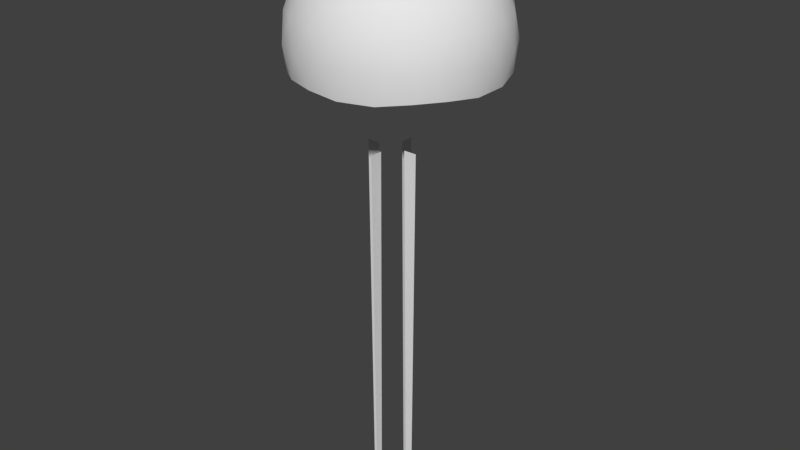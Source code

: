 # Source: kwal_02.blend  (saved by Blender 2.78.0; exported with 4.5.12 LTS)
import bpy
from mathutils import Matrix  # noqa: F401  (used for matrix-valued properties, if any)

bpy.ops.wm.read_factory_settings(use_empty=True)
scene = bpy.context.scene
scene.name = 'Scene'

# ---- collections
col_collection_1 = bpy.data.collections.new('Collection 1'); scene.collection.children.link(col_collection_1)

# ---- world
world_world = bpy.data.worlds.new('World'); scene.world = world_world
world_world.color = (0.05088, 0.05088, 0.05088)
world_world.use_sun_shadow = False
world_world.sun_shadow_jitter_overblur = 0.0
world_world.cycles.sampling_method = 'MANUAL'

# ---- meshes
me_plane_011 = bpy.data.meshes.new('Plane.011')
me_plane_011.from_pydata([(-0.5492, -27.6, -2.008e-06), (0.5492, -27.6, -2.008e-06), (-1.0, 27.6, 2.008e-06), (1.0, 27.6, 2.008e-06), (-0.9499, 21.47, 1.562e-06), (-0.8998, 15.33, 1.116e-06), (-0.8497, 9.2, 6.694e-07), (-0.7997, 3.067, 2.231e-07), (-0.7496, -3.067, -2.231e-07), (-0.6995, -9.2, -6.694e-07), (-0.6494, -15.33, -1.116e-06), (-0.5993, -21.47, -1.562e-06), (0.5993, -21.47, -1.562e-06), (0.6494, -15.33, -1.116e-06), (0.6995, -9.2, -6.694e-07), (0.7496, -3.067, -2.231e-07), (0.7997, 3.067, 2.231e-07), (0.8497, 9.2, 6.694e-07), (0.8998, 15.33, 1.116e-06), (0.9499, 21.47, 1.562e-06), (5.909, -27.6, -2.046e-06), (7.008, -27.6, -2.047e-06), (5.459, 27.6, 2.048e-06), (7.459, 27.6, 2.045e-06), (5.509, 21.47, 1.593e-06), (5.559, 15.33, 1.138e-06), (5.609, 9.2, 6.833e-07), (5.659, 3.067, 2.285e-07), (5.709, -3.067, -2.263e-07), (5.759, -9.2, -6.812e-07), (5.809, -15.33, -1.136e-06), (5.859, -21.47, -1.591e-06), (7.058, -21.47, -1.592e-06), (7.108, -15.33, -1.138e-06), (7.158, -9.2, -6.831e-07), (7.208, -3.067, -2.284e-07), (7.258, 3.067, 2.263e-07), (7.308, 9.2, 6.81e-07), (7.359, 15.33, 1.136e-06), (7.409, 21.47, 1.59e-06), (3.229, -27.6, 2.68), (3.229, -27.6, 3.779), (3.229, 27.6, 2.229), (3.229, 27.6, 4.229), (3.229, 21.47, 2.279), (3.229, 15.33, 2.33), (3.229, 9.2, 2.38), (3.229, 3.067, 2.43), (3.229, -3.067, 2.48), (3.229, -9.2, 2.53), (3.229, -15.33, 2.58), (3.229, -21.47, 2.63), (3.229, -21.47, 3.829), (3.229, -15.33, 3.879), (3.229, -9.2, 3.929), (3.229, -3.067, 3.979), (3.229, 3.067, 4.029), (3.229, 9.2, 4.079), (3.229, 15.33, 4.129), (3.229, 21.47, 4.179), (3.229, -27.6, -3.779), (3.229, -27.6, -2.68), (3.229, 27.6, -4.229), (3.229, 27.6, -2.229), (3.229, 21.47, -4.179), (3.229, 15.33, -4.129), (3.229, 9.2, -4.079), (3.229, 3.067, -4.029), (3.229, -3.067, -3.979), (3.229, -9.2, -3.929), (3.229, -15.33, -3.879), (3.229, -21.47, -3.829), (3.229, -21.47, -2.63), (3.229, -15.33, -2.58), (3.229, -9.2, -2.53), (3.229, -3.067, -2.48), (3.229, 3.067, -2.43), (3.229, 9.2, -2.38), (3.229, 15.33, -2.33), (3.229, 21.47, -2.279), (-9.29, 50.18, 5.208), (-4.252, 50.18, -10.3), (12.05, 50.18, -10.3), (17.09, 50.18, 5.208), (3.9, 50.18, 14.79), (3.9, 58.76, 0.9226), (1.611, 47.14, 15.76), (-0.8917, 43.25, 15.67), (-2.967, 39.36, 14.27), (10.77, 39.36, 14.27), (8.691, 43.25, 15.67), (6.189, 47.14, 15.76), (-10.91, 47.14, 3.329), (-11.61, 43.25, 0.9226), (-10.91, 39.36, -1.484), (-6.671, 39.36, 11.58), (-8.644, 43.25, 10.04), (-9.5, 47.14, 7.683), (-2.967, 47.14, -12.42), (-0.8917, 43.25, -13.82), (1.611, 39.36, -13.91), (-9.5, 39.36, -5.838), (-8.645, 43.25, -8.191), (-6.671, 47.14, -9.732), (14.47, 47.14, -9.732), (16.44, 43.25, -8.191), (17.3, 39.36, -5.838), (6.189, 39.36, -13.91), (8.691, 43.25, -13.82), (10.77, 47.14, -12.42), (17.3, 47.14, 7.683), (16.44, 43.25, 10.04), (14.47, 39.36, 11.58), (18.71, 39.36, -1.484), (19.41, 43.25, 0.9226), (18.71, 47.14, 3.329), (0.1962, 51.04, 13.81), (-3.853, 51.4, 11.59), (-7.211, 51.04, 8.427), (-9.5, 51.04, 1.382), (-8.644, 51.4, -3.153), (-6.671, 51.04, -7.325), (-0.6781, 51.04, -11.68), (3.9, 51.4, -12.27), (8.478, 51.04, -11.68), (14.47, 51.04, -7.325), (16.44, 51.4, -3.153), (17.3, 51.04, 1.382), (15.01, 51.04, 8.427), (11.65, 51.4, 11.59), (7.603, 51.04, 13.81), (0.1962, 58.26, 2.126), (-3.853, 56.44, 3.442), (-7.211, 53.44, 4.533), (3.9, 53.44, 12.61), (3.9, 56.44, 9.074), (3.9, 58.26, 4.817), (1.611, 58.26, -2.228), (-0.8916, 56.44, -5.672), (-2.967, 53.44, -8.529), (6.189, 58.26, -2.228), (8.691, 56.44, -5.672), (10.77, 53.44, -8.529), (7.603, 58.26, 2.126), (11.65, 56.44, 3.442), (15.01, 53.44, 4.533), (7.976, 57.12, 6.533), (7.976, 54.47, 10.82), (12.05, 54.47, 7.857), (10.49, 57.12, -1.22), (14.57, 54.47, 0.1041), (13.01, 54.47, -4.687), (3.9, 57.12, -6.012), (6.419, 54.47, -9.479), (1.381, 54.47, -9.479), (-2.695, 57.12, -1.22), (-5.214, 54.47, -4.687), (-6.771, 54.47, 0.1041), (-0.1761, 57.12, 6.533), (-4.252, 54.47, 7.857), (-0.1761, 54.47, 10.82), (10.49, 47.54, 14.29), (13.01, 43.25, 13.47), (14.57, 47.54, 11.32), (18.65, 47.54, -1.22), (18.65, 43.25, -3.869), (17.09, 47.54, -6.012), (6.419, 47.54, -13.76), (3.9, 43.25, -14.58), (1.381, 47.54, -13.76), (-9.29, 47.54, -6.012), (-10.85, 43.25, -3.869), (-10.85, 47.54, -1.22), (-6.771, 47.54, 11.32), (-5.214, 43.25, 13.47), (-2.695, 47.54, 14.29), (18.65, 43.25, 5.714), (17.09, 38.96, 7.857), (18.65, 38.96, 3.065), (13.01, 43.25, -11.62), (14.57, 38.96, -9.479), (10.49, 38.96, -12.44), (-5.214, 43.25, -11.62), (-2.695, 38.96, -12.44), (-6.771, 38.96, -9.479), (-10.85, 43.25, 5.714), (-10.85, 38.96, 3.065), (-9.29, 38.96, 7.857), (3.9, 43.25, 16.43), (1.381, 38.96, 15.61), (6.419, 38.96, 15.61)], [], [(19, 2, 4), (1, 11, 0), (12, 10, 11), (13, 9, 10), (14, 8, 9), (15, 7, 8), (16, 6, 7), (17, 5, 6), (18, 4, 5), (19, 3, 2), (1, 12, 11), (12, 13, 10), (13, 14, 9), (14, 15, 8), (15, 16, 7), (16, 17, 6), (17, 18, 5), (18, 19, 4), (39, 22, 24), (21, 31, 20), (32, 30, 31), (33, 29, 30), (34, 28, 29), (35, 27, 28), (36, 26, 27), (37, 25, 26), (38, 24, 25), (39, 23, 22), (21, 32, 31), (32, 33, 30), (33, 34, 29), (34, 35, 28), (35, 36, 27), (36, 37, 26), (37, 38, 25), (38, 39, 24), (59, 42, 44), (41, 51, 40), (52, 50, 51), (53, 49, 50), (54, 48, 49), (55, 47, 48), (56, 46, 47), (57, 45, 46), (58, 44, 45), (59, 43, 42), (41, 52, 51), (52, 53, 50), (53, 54, 49), (54, 55, 48), (55, 56, 47), (56, 57, 46), (57, 58, 45), (58, 59, 44), (79, 62, 64), (61, 71, 60), (72, 70, 71), (73, 69, 70), (74, 68, 69), (75, 67, 68), (76, 66, 67), (77, 65, 66), (78, 64, 65), (79, 63, 62), (61, 72, 71), (72, 73, 70), (73, 74, 69), (74, 75, 68), (75, 76, 67), (76, 77, 66), (77, 78, 65), (78, 79, 64), (80, 118, 133), (81, 121, 139), (82, 124, 142), (83, 127, 145), (84, 130, 134), (136, 143, 85), (135, 146, 136), (134, 147, 135), (136, 146, 143), (146, 144, 143), (135, 147, 146), (147, 148, 146), (146, 148, 144), (148, 145, 144), (134, 130, 147), (130, 129, 147), (147, 129, 148), (129, 128, 148), (148, 128, 145), (128, 83, 145), (143, 140, 85), (144, 149, 143), (145, 150, 144), (143, 149, 140), (149, 141, 140), (144, 150, 149), (150, 151, 149), (149, 151, 141), (151, 142, 141), (145, 127, 150), (127, 126, 150), (150, 126, 151), (126, 125, 151), (151, 125, 142), (125, 82, 142), (140, 137, 85), (141, 152, 140), (142, 153, 141), (140, 152, 137), (152, 138, 137), (141, 153, 152), (153, 154, 152), (152, 154, 138), (154, 139, 138), (142, 124, 153), (124, 123, 153), (153, 123, 154), (123, 122, 154), (154, 122, 139), (122, 81, 139), (137, 131, 85), (138, 155, 137), (139, 156, 138), (137, 155, 131), (155, 132, 131), (138, 156, 155), (156, 157, 155), (155, 157, 132), (157, 133, 132), (139, 121, 156), (121, 120, 156), (156, 120, 157), (120, 119, 157), (157, 119, 133), (119, 80, 133), (131, 136, 85), (132, 158, 131), (133, 159, 132), (131, 158, 136), (158, 135, 136), (132, 159, 158), (159, 160, 158), (158, 160, 135), (160, 134, 135), (133, 118, 159), (118, 117, 159), (159, 117, 160), (117, 116, 160), (160, 116, 134), (116, 84, 134), (91, 130, 84), (90, 161, 91), (89, 162, 90), (91, 161, 130), (161, 129, 130), (90, 162, 161), (162, 163, 161), (161, 163, 129), (163, 128, 129), (89, 112, 162), (112, 111, 162), (162, 111, 163), (111, 110, 163), (163, 110, 128), (110, 83, 128), (115, 127, 83), (114, 164, 115), (113, 165, 114), (115, 164, 127), (164, 126, 127), (114, 165, 164), (165, 166, 164), (164, 166, 126), (166, 125, 126), (113, 106, 165), (106, 105, 165), (165, 105, 166), (105, 104, 166), (166, 104, 125), (104, 82, 125), (109, 124, 82), (108, 167, 109), (107, 168, 108), (109, 167, 124), (167, 123, 124), (108, 168, 167), (168, 169, 167), (167, 169, 123), (169, 122, 123), (107, 100, 168), (100, 99, 168), (168, 99, 169), (99, 98, 169), (169, 98, 122), (98, 81, 122), (103, 121, 81), (102, 170, 103), (101, 171, 102), (103, 170, 121), (170, 120, 121), (102, 171, 170), (171, 172, 170), (170, 172, 120), (172, 119, 120), (101, 94, 171), (94, 93, 171), (171, 93, 172), (93, 92, 172), (172, 92, 119), (92, 80, 119), (97, 118, 80), (96, 173, 97), (95, 174, 96), (97, 173, 118), (173, 117, 118), (96, 174, 173), (174, 175, 173), (173, 175, 117), (175, 116, 117), (95, 88, 174), (88, 87, 174), (174, 87, 175), (87, 86, 175), (175, 86, 116), (86, 84, 116), (110, 115, 83), (111, 176, 110), (112, 177, 111), (110, 176, 115), (176, 114, 115), (111, 177, 176), (177, 178, 176), (176, 178, 114), (178, 113, 114), (104, 109, 82), (105, 179, 104), (106, 180, 105), (104, 179, 109), (179, 108, 109), (105, 180, 179), (180, 181, 179), (179, 181, 108), (181, 107, 108), (98, 103, 81), (99, 182, 98), (100, 183, 99), (98, 182, 103), (182, 102, 103), (99, 183, 182), (183, 184, 182), (182, 184, 102), (184, 101, 102), (92, 97, 80), (93, 185, 92), (94, 186, 93), (92, 185, 97), (185, 96, 97), (93, 186, 185), (186, 187, 185), (185, 187, 96), (187, 95, 96), (86, 91, 84), (87, 188, 86), (88, 189, 87), (86, 188, 91), (188, 90, 91), (87, 189, 188), (189, 190, 188), (188, 190, 90), (190, 89, 90)])
me_plane_011.polygons.foreach_set('use_smooth', [0, 0, 0, 0, 0, 0, 0, 0, 0, 0, 0, 0, 0, 0, 0, 0, 0, 0, 0, 0, 0, 0, 0, 0, 0, 0, 0, 0, 0, 0, 0, 0, 0, 0, 0, 0, 0, 0, 0, 0, 0, 0, 0, 0, 0, 0, 0, 0, 0, 0, 0, 0, 0, 0, 0, 0, 0, 0, 0, 0, 0, 0, 0, 0, 0, 0, 0, 0, 0, 0, 0, 0, 1, 1, 1, 1, 1, 1, 1, 1, 1, 1, 1, 1, 1, 1, 1, 1, 1, 1, 1, 1, 1, 1, 1, 1, 1, 1, 1, 1, 1, 1, 1, 1, 1, 1, 1, 1, 1, 1, 1, 1, 1, 1, 1, 1, 1, 1, 1, 1, 1, 1, 1, 1, 1, 1, 1, 1, 1, 1, 1, 1, 1, 1, 1, 1, 1, 1, 1, 1, 1, 1, 1, 1, 1, 1, 1, 1, 1, 1, 1, 1, 1, 1, 1, 1, 1, 1, 1, 1, 1, 1, 1, 1, 1, 1, 1, 1, 1, 1, 1, 1, 1, 1, 1, 1, 1, 1, 1, 1, 1, 1, 1, 1, 1, 1, 1, 1, 1, 1, 1, 1, 1, 1, 1, 1, 1, 1, 1, 1, 1, 1, 1, 1, 1, 1, 1, 1, 1, 1, 1, 1, 1, 1, 1, 1, 1, 1, 1, 1, 1, 1, 1, 1, 1, 1, 1, 1, 1, 1, 1, 1, 1, 1, 1, 1, 1, 1, 1, 1, 1, 1, 1, 1, 1, 1, 1, 1, 1, 1, 1, 1, 1, 1, 1, 1, 1, 1, 1, 1, 1, 1, 1, 1, 1, 1, 1, 1, 1, 1, 1, 1])
_uv = me_plane_011.uv_layers.new(name='UVMap')
_uv.uv.foreach_set('vector', [0.4784, 0.5634, 0.4784, 0.6326, 0.4784, 0.5634, 0.4784, 0.01033, 0.4784, 0.07946, 0.4784, 0.01033, 0.4784, 0.07946, 0.4784, 0.1486, 0.4784, 0.07946, 0.4784, 0.1486, 0.4784, 0.2177, 0.4784, 0.1486, 0.4784, 0.2177, 0.4784, 0.2869, 0.4784, 0.2177, 0.4784, 0.2869, 0.4784, 0.356, 0.4784, 0.2869, 0.4784, 0.356, 0.4784, 0.4251, 0.4784, 0.356, 0.4784, 0.4251, 0.4784, 0.4943, 0.4784, 0.4251, 0.4784, 0.4943, 0.4784, 0.5634, 0.4784, 0.4943, 0.4784, 0.5634, 0.4784, 0.6326, 0.4784, 0.6326, 0.4784, 0.01033, 0.4784, 0.07946, 0.4784, 0.07946, 0.4784, 0.07946, 0.4784, 0.1486, 0.4784, 0.1486, 0.4784, 0.1486, 0.4784, 0.2177, 0.4784, 0.2177, 0.4784, 0.2177, 0.4784, 0.2869, 0.4784, 0.2869, 0.4784, 0.2869, 0.4784, 0.356, 0.4784, 0.356, 0.4784, 0.356, 0.4784, 0.4251, 0.4784, 0.4251, 0.4784, 0.4251, 0.4784, 0.4943, 0.4784, 0.4943, 0.4784, 0.4943, 0.4784, 0.5634, 0.4784, 0.5634, 0.4784, 0.5634, 0.4784, 0.6326, 0.4784, 0.5634, 0.4784, 0.01033, 0.4784, 0.07946, 0.4784, 0.01033, 0.4784, 0.07946, 0.4784, 0.1486, 0.4784, 0.07946, 0.4784, 0.1486, 0.4784, 0.2177, 0.4784, 0.1486, 0.4784, 0.2177, 0.4784, 0.2869, 0.4784, 0.2177, 0.4784, 0.2869, 0.4784, 0.356, 0.4784, 0.2869, 0.4784, 0.356, 0.4784, 0.4251, 0.4784, 0.356, 0.4784, 0.4251, 0.4784, 0.4943, 0.4784, 0.4251, 0.4784, 0.4943, 0.4784, 0.5634, 0.4784, 0.4943, 0.4784, 0.5634, 0.4784, 0.6326, 0.4784, 0.6326, 0.4784, 0.01033, 0.4784, 0.07946, 0.4784, 0.07946, 0.4784, 0.07946, 0.4784, 0.1486, 0.4784, 0.1486, 0.4784, 0.1486, 0.4784, 0.2177, 0.4784, 0.2177, 0.4784, 0.2177, 0.4784, 0.2869, 0.4784, 0.2869, 0.4784, 0.2869, 0.4784, 0.356, 0.4784, 0.356, 0.4784, 0.356, 0.4784, 0.4251, 0.4784, 0.4251, 0.4784, 0.4251, 0.4784, 0.4943, 0.4784, 0.4943, 0.4784, 0.4943, 0.4784, 0.5634, 0.4784, 0.5634, 0.5255, 0.5634, 0.5035, 0.6326, 0.5041, 0.5634, 0.521, 0.01033, 0.508, 0.07946, 0.5086, 0.01033, 0.5215, 0.07946, 0.5075, 0.1486, 0.508, 0.07946, 0.5221, 0.1486, 0.5069, 0.2177, 0.5075, 0.1486, 0.5227, 0.2177, 0.5063, 0.2869, 0.5069, 0.2177, 0.5232, 0.2869, 0.5058, 0.356, 0.5063, 0.2869, 0.5238, 0.356, 0.5052, 0.4251, 0.5058, 0.356, 0.5244, 0.4251, 0.5046, 0.4943, 0.5052, 0.4251, 0.5249, 0.4943, 0.5041, 0.5634, 0.5046, 0.4943, 0.5255, 0.5634, 0.5261, 0.6326, 0.5035, 0.6326, 0.521, 0.01033, 0.5215, 0.07946, 0.508, 0.07946, 0.5215, 0.07946, 0.5221, 0.1486, 0.5075, 0.1486, 0.5221, 0.1486, 0.5227, 0.2177, 0.5069, 0.2177, 0.5227, 0.2177, 0.5232, 0.2869, 0.5063, 0.2869, 0.5232, 0.2869, 0.5238, 0.356, 0.5058, 0.356, 0.5238, 0.356, 0.5244, 0.4251, 0.5052, 0.4251, 0.5244, 0.4251, 0.5249, 0.4943, 0.5046, 0.4943, 0.5249, 0.4943, 0.5255, 0.5634, 0.5041, 0.5634, 0.4527, 0.5634, 0.4307, 0.6326, 0.4313, 0.5634, 0.4482, 0.01033, 0.4352, 0.07946, 0.4358, 0.01033, 0.4487, 0.07946, 0.4347, 0.1486, 0.4352, 0.07946, 0.4493, 0.1486, 0.4341, 0.2177, 0.4347, 0.1486, 0.4499, 0.2177, 0.4335, 0.2869, 0.4341, 0.2177, 0.4504, 0.2869, 0.433, 0.356, 0.4335, 0.2869, 0.451, 0.356, 0.4324, 0.4251, 0.433, 0.356, 0.4516, 0.4251, 0.4318, 0.4943, 0.4324, 0.4251, 0.4521, 0.4943, 0.4313, 0.5634, 0.4318, 0.4943, 0.4527, 0.5634, 0.4532, 0.6326, 0.4307, 0.6326, 0.4482, 0.01033, 0.4487, 0.07946, 0.4352, 0.07946, 0.4487, 0.07946, 0.4493, 0.1486, 0.4347, 0.1486, 0.4493, 0.1486, 0.4499, 0.2177, 0.4341, 0.2177, 0.4499, 0.2177, 0.4504, 0.2869, 0.4335, 0.2869, 0.4504, 0.2869, 0.451, 0.356, 0.433, 0.356, 0.451, 0.356, 0.4516, 0.4251, 0.4324, 0.4251, 0.4516, 0.4251, 0.4521, 0.4943, 0.4318, 0.4943, 0.4521, 0.4943, 0.4527, 0.5634, 0.4313, 0.5634, 0.5371, 0.8871, 0.5734, 0.8968, 0.5295, 0.9239, 0.3623, 0.8871, 0.3958, 0.8968, 0.3822, 0.9239, 0.3623, 0.8871, 0.3467, 0.8968, 0.3822, 0.9239, 0.5371, 0.8871, 0.494, 0.8968, 0.5295, 0.9239, 0.6451, 0.8871, 0.634, 0.8968, 0.6205, 0.9239, 0.5327, 0.9782, 0.5023, 0.9782, 0.4888, 0.9838, 0.5807, 0.9577, 0.552, 0.9653, 0.5327, 0.9782, 0.6205, 0.9239, 0.6003, 0.9354, 0.5807, 0.9577, 0.5327, 0.9782, 0.552, 0.9653, 0.5023, 0.9782, 0.552, 0.9653, 0.5172, 0.9577, 0.5023, 0.9782, 0.5807, 0.9577, 0.6003, 0.9354, 0.552, 0.9653, 0.6003, 0.9354, 0.5669, 0.9355, 0.552, 0.9653, 0.552, 0.9653, 0.5669, 0.9355, 0.5172, 0.9577, 0.5669, 0.9355, 0.5295, 0.9239, 0.5172, 0.9577, 0.6205, 0.9239, 0.634, 0.8968, 0.6003, 0.9354, 0.634, 0.8968, 0.6091, 0.9009, 0.6003, 0.9354, 0.6003, 0.9354, 0.6091, 0.9009, 0.5669, 0.9355, 0.6091, 0.9009, 0.5734, 0.8968, 0.5669, 0.9355, 0.5669, 0.9355, 0.5734, 0.8968, 0.5295, 0.9239, 0.5734, 0.8968, 0.5371, 0.8871, 0.5295, 0.9239, 0.5023, 0.9782, 0.4533, 0.9782, 0.4888, 0.9838, 0.5172, 0.9577, 0.4646, 0.9653, 0.5023, 0.9782, 0.5295, 0.9239, 0.4795, 0.9355, 0.5172, 0.9577, 0.5023, 0.9782, 0.4646, 0.9653, 0.4533, 0.9782, 0.4646, 0.9653, 0.4144, 0.9577, 0.4533, 0.9782, 0.5172, 0.9577, 0.4795, 0.9355, 0.4646, 0.9653, 0.4795, 0.9355, 0.4255, 0.9355, 0.4646, 0.9653, 0.4646, 0.9653, 0.4255, 0.9355, 0.4144, 0.9577, 0.4255, 0.9355, 0.3822, 0.9239, 0.4144, 0.9577, 0.5295, 0.9239, 0.494, 0.8968, 0.4795, 0.9355, 0.494, 0.8968, 0.4428, 0.9009, 0.4795, 0.9355, 0.4795, 0.9355, 0.4428, 0.9009, 0.4255, 0.9355, 0.4428, 0.9009, 0.3958, 0.8968, 0.4255, 0.9355, 0.4255, 0.9355, 0.3958, 0.8968, 0.3822, 0.9239, 0.3958, 0.8968, 0.3623, 0.8871, 0.3822, 0.9239, 0.4533, 0.9782, 0.4533, 0.9782, 0.4888, 0.9838, 0.4144, 0.9577, 0.4106, 0.9653, 0.4533, 0.9782, 0.3822, 0.9239, 0.3715, 0.9355, 0.4144, 0.9577, 0.4533, 0.9782, 0.4106, 0.9653, 0.4533, 0.9782, 0.4106, 0.9653, 0.4144, 0.9577, 0.4533, 0.9782, 0.4144, 0.9577, 0.3715, 0.9355, 0.4106, 0.9653, 0.3715, 0.9355, 0.3715, 0.9355, 0.4106, 0.9653, 0.4106, 0.9653, 0.3715, 0.9355, 0.4144, 0.9577, 0.3715, 0.9355, 0.3822, 0.9239, 0.4144, 0.9577, 0.3822, 0.9239, 0.3467, 0.8968, 0.3715, 0.9355, 0.3467, 0.8968, 0.3401, 0.9009, 0.3715, 0.9355, 0.3715, 0.9355, 0.3401, 0.9009, 0.3715, 0.9355, 0.3401, 0.9009, 0.3467, 0.8968, 0.3715, 0.9355, 0.3715, 0.9355, 0.3467, 0.8968, 0.3822, 0.9239, 0.3467, 0.8968, 0.3623, 0.8871, 0.3822, 0.9239, 0.4533, 0.9782, 0.5023, 0.9782, 0.4888, 0.9838, 0.4144, 0.9577, 0.4646, 0.9653, 0.4533, 0.9782, 0.3822, 0.9239, 0.4255, 0.9355, 0.4144, 0.9577, 0.4533, 0.9782, 0.4646, 0.9653, 0.5023, 0.9782, 0.4646, 0.9653, 0.5172, 0.9577, 0.5023, 0.9782, 0.4144, 0.9577, 0.4255, 0.9355, 0.4646, 0.9653, 0.4255, 0.9355, 0.4795, 0.9355, 0.4646, 0.9653, 0.4646, 0.9653, 0.4795, 0.9355, 0.5172, 0.9577, 0.4795, 0.9355, 0.5295, 0.9239, 0.5172, 0.9577, 0.3822, 0.9239, 0.3958, 0.8968, 0.4255, 0.9355, 0.3958, 0.8968, 0.4428, 0.9009, 0.4255, 0.9355, 0.4255, 0.9355, 0.4428, 0.9009, 0.4795, 0.9355, 0.4428, 0.9009, 0.494, 0.8968, 0.4795, 0.9355, 0.4795, 0.9355, 0.494, 0.8968, 0.5295, 0.9239, 0.494, 0.8968, 0.5371, 0.8871, 0.5295, 0.9239, 0.5023, 0.9782, 0.5327, 0.9782, 0.4888, 0.9838, 0.5172, 0.9577, 0.552, 0.9653, 0.5023, 0.9782, 0.5295, 0.9239, 0.5669, 0.9355, 0.5172, 0.9577, 0.5023, 0.9782, 0.552, 0.9653, 0.5327, 0.9782, 0.552, 0.9653, 0.5807, 0.9577, 0.5327, 0.9782, 0.5172, 0.9577, 0.5669, 0.9355, 0.552, 0.9653, 0.5669, 0.9355, 0.6003, 0.9354, 0.552, 0.9653, 0.552, 0.9653, 0.6003, 0.9354, 0.5807, 0.9577, 0.6003, 0.9354, 0.6205, 0.9239, 0.5807, 0.9577, 0.5295, 0.9239, 0.5734, 0.8968, 0.5669, 0.9355, 0.5734, 0.8968, 0.6091, 0.9009, 0.5669, 0.9355, 0.5669, 0.9355, 0.6091, 0.9009, 0.6003, 0.9354, 0.6091, 0.9009, 0.634, 0.8968, 0.6003, 0.9354, 0.6003, 0.9354, 0.634, 0.8968, 0.6205, 0.9239, 0.634, 0.8968, 0.6451, 0.8871, 0.6205, 0.9239, 0.656, 0.8529, 0.634, 0.8968, 0.6451, 0.8871, 0.655, 0.809, 0.6394, 0.8573, 0.656, 0.8529, 0.6392, 0.7651, 0.6302, 0.809, 0.655, 0.809, 0.656, 0.8529, 0.6394, 0.8573, 0.634, 0.8968, 0.6394, 0.8573, 0.6091, 0.9009, 0.634, 0.8968, 0.655, 0.809, 0.6302, 0.809, 0.6394, 0.8573, 0.6302, 0.809, 0.606, 0.8573, 0.6394, 0.8573, 0.6394, 0.8573, 0.606, 0.8573, 0.6091, 0.9009, 0.606, 0.8573, 0.5734, 0.8968, 0.6091, 0.9009, 0.6392, 0.7651, 0.6089, 0.7651, 0.6302, 0.809, 0.6089, 0.7651, 0.5915, 0.809, 0.6302, 0.809, 0.6302, 0.809, 0.5915, 0.809, 0.606, 0.8573, 0.5915, 0.809, 0.565, 0.8529, 0.606, 0.8573, 0.606, 0.8573, 0.565, 0.8529, 0.5734, 0.8968, 0.565, 0.8529, 0.5371, 0.8871, 0.5734, 0.8968, 0.5159, 0.8529, 0.494, 0.8968, 0.5371, 0.8871, 0.4888, 0.809, 0.4646, 0.8573, 0.5159, 0.8529, 0.4616, 0.7651, 0.4348, 0.809, 0.4888, 0.809, 0.5159, 0.8529, 0.4646, 0.8573, 0.494, 0.8968, 0.4646, 0.8573, 0.4428, 0.9009, 0.494, 0.8968, 0.4888, 0.809, 0.4348, 0.809, 0.4646, 0.8573, 0.4348, 0.809, 0.4106, 0.8573, 0.4646, 0.8573, 0.4646, 0.8573, 0.4106, 0.8573, 0.4428, 0.9009, 0.4106, 0.8573, 0.3958, 0.8968, 0.4428, 0.9009, 0.4616, 0.7651, 0.4126, 0.7651, 0.4348, 0.809, 0.4126, 0.7651, 0.386, 0.809, 0.4348, 0.809, 0.4348, 0.809, 0.386, 0.809, 0.4106, 0.8573, 0.386, 0.809, 0.3687, 0.8529, 0.4106, 0.8573, 0.4106, 0.8573, 0.3687, 0.8529, 0.3958, 0.8968, 0.3687, 0.8529, 0.3623, 0.8871, 0.3958, 0.8968, 0.3383, 0.8529, 0.3467, 0.8968, 0.3623, 0.8871, 0.3225, 0.809, 0.3232, 0.8573, 0.3383, 0.8529, 0.3216, 0.7651, 0.314, 0.809, 0.3225, 0.809, 0.3383, 0.8529, 0.3232, 0.8573, 0.3467, 0.8968, 0.3232, 0.8573, 0.3401, 0.9009, 0.3467, 0.8968, 0.3225, 0.809, 0.314, 0.809, 0.3232, 0.8573, 0.314, 0.809, 0.3232, 0.8573, 0.3232, 0.8573, 0.3232, 0.8573, 0.3232, 0.8573, 0.3401, 0.9009, 0.3232, 0.8573, 0.3467, 0.8968, 0.3401, 0.9009, 0.3216, 0.7651, 0.3216, 0.7651, 0.314, 0.809, 0.3216, 0.7651, 0.3225, 0.809, 0.314, 0.809, 0.314, 0.809, 0.3225, 0.809, 0.3232, 0.8573, 0.3225, 0.809, 0.3383, 0.8529, 0.3232, 0.8573, 0.3232, 0.8573, 0.3383, 0.8529, 0.3467, 0.8968, 0.3383, 0.8529, 0.3623, 0.8871, 0.3467, 0.8968, 0.3687, 0.8529, 0.3958, 0.8968, 0.3623, 0.8871, 0.386, 0.809, 0.4106, 0.8573, 0.3687, 0.8529, 0.4126, 0.7651, 0.4348, 0.809, 0.386, 0.809, 0.3687, 0.8529, 0.4106, 0.8573, 0.3958, 0.8968, 0.4106, 0.8573, 0.4428, 0.9009, 0.3958, 0.8968, 0.386, 0.809, 0.4348, 0.809, 0.4106, 0.8573, 0.4348, 0.809, 0.4646, 0.8573, 0.4106, 0.8573, 0.4106, 0.8573, 0.4646, 0.8573, 0.4428, 0.9009, 0.4646, 0.8573, 0.494, 0.8968, 0.4428, 0.9009, 0.4126, 0.7651, 0.4616, 0.7651, 0.4348, 0.809, 0.4616, 0.7651, 0.4888, 0.809, 0.4348, 0.809, 0.4348, 0.809, 0.4888, 0.809, 0.4646, 0.8573, 0.4888, 0.809, 0.5159, 0.8529, 0.4646, 0.8573, 0.4646, 0.8573, 0.5159, 0.8529, 0.494, 0.8968, 0.5159, 0.8529, 0.5371, 0.8871, 0.494, 0.8968, 0.565, 0.8529, 0.5734, 0.8968, 0.5371, 0.8871, 0.5915, 0.809, 0.606, 0.8573, 0.565, 0.8529, 0.6089, 0.7651, 0.6302, 0.809, 0.5915, 0.809, 0.565, 0.8529, 0.606, 0.8573, 0.5734, 0.8968, 0.606, 0.8573, 0.6091, 0.9009, 0.5734, 0.8968, 0.5915, 0.809, 0.6302, 0.809, 0.606, 0.8573, 0.6302, 0.809, 0.6394, 0.8573, 0.606, 0.8573, 0.606, 0.8573, 0.6394, 0.8573, 0.6091, 0.9009, 0.6394, 0.8573, 0.634, 0.8968, 0.6091, 0.9009, 0.6089, 0.7651, 0.6392, 0.7651, 0.6302, 0.809, 0.6392, 0.7651, 0.655, 0.809, 0.6302, 0.809, 0.6302, 0.809, 0.655, 0.809, 0.6394, 0.8573, 0.655, 0.809, 0.656, 0.8529, 0.6394, 0.8573, 0.6394, 0.8573, 0.656, 0.8529, 0.634, 0.8968, 0.656, 0.8529, 0.6451, 0.8871, 0.634, 0.8968, 0.565, 0.8529, 0.5159, 0.8529, 0.5371, 0.8871, 0.5915, 0.809, 0.5428, 0.809, 0.565, 0.8529, 0.6089, 0.7651, 0.5669, 0.7607, 0.5915, 0.809, 0.565, 0.8529, 0.5428, 0.809, 0.5159, 0.8529, 0.5428, 0.809, 0.4888, 0.809, 0.5159, 0.8529, 0.5915, 0.809, 0.5669, 0.7607, 0.5428, 0.809, 0.5669, 0.7607, 0.5129, 0.7607, 0.5428, 0.809, 0.5428, 0.809, 0.5129, 0.7607, 0.4888, 0.809, 0.5129, 0.7607, 0.4616, 0.7651, 0.4888, 0.809, 0.3687, 0.8529, 0.3383, 0.8529, 0.3623, 0.8871, 0.386, 0.809, 0.3474, 0.809, 0.3687, 0.8529, 0.4126, 0.7651, 0.3715, 0.7607, 0.386, 0.809, 0.3687, 0.8529, 0.3474, 0.809, 0.3383, 0.8529, 0.3474, 0.809, 0.3225, 0.809, 0.3383, 0.8529, 0.386, 0.809, 0.3715, 0.7607, 0.3474, 0.809, 0.3715, 0.7607, 0.3381, 0.7607, 0.3474, 0.809, 0.3474, 0.809, 0.3381, 0.7607, 0.3225, 0.809, 0.3381, 0.7607, 0.3216, 0.7651, 0.3225, 0.809, 0.3383, 0.8529, 0.3687, 0.8529, 0.3623, 0.8871, 0.3225, 0.809, 0.3474, 0.809, 0.3383, 0.8529, 0.3216, 0.7651, 0.3381, 0.7607, 0.3225, 0.809, 0.3383, 0.8529, 0.3474, 0.809, 0.3687, 0.8529, 0.3474, 0.809, 0.386, 0.809, 0.3687, 0.8529, 0.3225, 0.809, 0.3381, 0.7607, 0.3474, 0.809, 0.3381, 0.7607, 0.3715, 0.7607, 0.3474, 0.809, 0.3474, 0.809, 0.3715, 0.7607, 0.386, 0.809, 0.3715, 0.7607, 0.4126, 0.7651, 0.386, 0.809, 0.5159, 0.8529, 0.565, 0.8529, 0.5371, 0.8871, 0.4888, 0.809, 0.5428, 0.809, 0.5159, 0.8529, 0.4616, 0.7651, 0.5129, 0.7607, 0.4888, 0.809, 0.5159, 0.8529, 0.5428, 0.809, 0.565, 0.8529, 0.5428, 0.809, 0.5915, 0.809, 0.565, 0.8529, 0.4888, 0.809, 0.5129, 0.7607, 0.5428, 0.809, 0.5129, 0.7607, 0.5669, 0.7607, 0.5428, 0.809, 0.5428, 0.809, 0.5669, 0.7607, 0.5915, 0.809, 0.5669, 0.7607, 0.6089, 0.7651, 0.5915, 0.809, 0.656, 0.8529, 0.656, 0.8529, 0.6451, 0.8871, 0.655, 0.809, 0.6636, 0.809, 0.656, 0.8529, 0.6392, 0.7651, 0.6543, 0.7607, 0.655, 0.809, 0.656, 0.8529, 0.6636, 0.809, 0.656, 0.8529, 0.6636, 0.809, 0.655, 0.809, 0.656, 0.8529, 0.655, 0.809, 0.6543, 0.7607, 0.6636, 0.809, 0.6543, 0.7607, 0.6543, 0.7607, 0.6636, 0.809, 0.6636, 0.809, 0.6543, 0.7607, 0.655, 0.809, 0.6543, 0.7607, 0.6392, 0.7651, 0.655, 0.809])
me_plane_011.use_remesh_preserve_volume = False
me_plane_011.use_remesh_preserve_attributes = False
me_plane_011.use_mirror_vertex_groups = False
me_plane_011.update()
me_plane_011.normals_split_custom_set([tuple(v) for v in zip(*[iter([0.0, -7.276e-08, 1.0, 0.0, -7.276e-08, 1.0, 0.0, -7.276e-08, 1.0, 0.0, -7.276e-08, 1.0, 0.0, -7.276e-08, 1.0, 0.0, -7.276e-08, 1.0, 2.474e-13, -7.276e-08, 1.0, 2.474e-13, -7.276e-08, 1.0, 2.474e-13, -7.276e-08, 1.0, 1.142e-13, -7.276e-08, 1.0, 1.142e-13, -7.276e-08, 1.0, 1.142e-13, -7.276e-08, 1.0, 1.59e-13, -7.276e-08, 1.0, 1.59e-13, -7.276e-08, 1.0, 1.59e-13, -7.276e-08, 1.0, 1.684e-13, -7.276e-08, 1.0, 1.684e-13, -7.276e-08, 1.0, 1.684e-13, -7.276e-08, 1.0, 1.391e-13, -7.276e-08, 1.0, 1.391e-13, -7.276e-08, 1.0, 1.391e-13, -7.276e-08, 1.0, 1.745e-13, -7.276e-08, 1.0, 1.745e-13, -7.276e-08, 1.0, 1.745e-13, -7.276e-08, 1.0, 1.648e-13, -7.276e-08, 1.0, 1.648e-13, -7.276e-08, 1.0, 1.648e-13, -7.276e-08, 1.0, 0.0, -7.276e-08, 1.0, 0.0, -7.276e-08, 1.0, 0.0, -7.276e-08, 1.0, 1.792e-13, -7.276e-08, 1.0, 1.792e-13, -7.276e-08, 1.0, 1.792e-13, -7.276e-08, 1.0, 1.896e-13, -7.276e-08, 1.0, 1.896e-13, -7.276e-08, 1.0, 1.896e-13, -7.276e-08, 1.0, 1.264e-13, -7.276e-08, 1.0, 1.264e-13, -7.276e-08, 1.0, 1.264e-13, -7.276e-08, 1.0, 2.042e-13, -7.276e-08, 1.0, 2.042e-13, -7.276e-08, 1.0, 2.042e-13, -7.276e-08, 1.0, 1.736e-13, -7.276e-08, 1.0, 1.736e-13, -7.276e-08, 1.0, 1.736e-13, -7.276e-08, 1.0, 1.846e-13, -7.276e-08, 1.0, 1.846e-13, -7.276e-08, 1.0, 1.846e-13, -7.276e-08, 1.0, 1.12e-13, -7.276e-08, 1.0, 1.12e-13, -7.276e-08, 1.0, 1.12e-13, -7.276e-08, 1.0, 0.0, -7.276e-08, 1.0, 0.0, -7.276e-08, 1.0, 0.0, -7.276e-08, 1.0, 1.384e-09, -7.415e-08, 1.0, 1.384e-09, -7.415e-08, 1.0, 1.384e-09, -7.415e-08, 1.0, 1.384e-09, -7.415e-08, 1.0, 1.384e-09, -7.415e-08, 1.0, 1.384e-09, -7.415e-08, 1.0, 1.384e-09, -7.415e-08, 1.0, 1.384e-09, -7.415e-08, 1.0, 1.384e-09, -7.415e-08, 1.0, 1.384e-09, -7.415e-08, 1.0, 1.384e-09, -7.415e-08, 1.0, 1.384e-09, -7.415e-08, 1.0, 1.384e-09, -7.415e-08, 1.0, 1.384e-09, -7.415e-08, 1.0, 1.384e-09, -7.415e-08, 1.0, 1.384e-09, -7.415e-08, 1.0, 1.384e-09, -7.415e-08, 1.0, 1.384e-09, -7.415e-08, 1.0, 1.384e-09, -7.415e-08, 1.0, 1.384e-09, -7.415e-08, 1.0, 1.384e-09, -7.415e-08, 1.0, 1.384e-09, -7.415e-08, 1.0, 1.384e-09, -7.415e-08, 1.0, 1.384e-09, -7.415e-08, 1.0, 1.384e-09, -7.415e-08, 1.0, 1.384e-09, -7.415e-08, 1.0, 1.384e-09, -7.415e-08, 1.0, 1.384e-09, -7.415e-08, 1.0, 1.384e-09, -7.415e-08, 1.0, 1.384e-09, -7.415e-08, 1.0, 1.384e-09, -7.415e-08, 1.0, 1.384e-09, -7.415e-08, 1.0, 1.384e-09, -7.415e-08, 1.0, 1.384e-09, -7.415e-08, 1.0, 1.384e-09, -7.415e-08, 1.0, 1.384e-09, -7.415e-08, 1.0, 1.384e-09, -7.415e-08, 1.0, 1.384e-09, -7.415e-08, 1.0, 1.384e-09, -7.415e-08, 1.0, 1.384e-09, -7.415e-08, 1.0, 1.384e-09, -7.415e-08, 1.0, 1.384e-09, -7.415e-08, 1.0, 1.384e-09, -7.415e-08, 1.0, 1.384e-09, -7.415e-08, 1.0, 1.384e-09, -7.415e-08, 1.0, 1.384e-09, -7.415e-08, 1.0, 1.384e-09, -7.415e-08, 1.0, 1.384e-09, -7.415e-08, 1.0, 1.384e-09, -7.415e-08, 1.0, 1.384e-09, -7.415e-08, 1.0, 1.384e-09, -7.415e-08, 1.0, 1.384e-09, -7.415e-08, 1.0, 1.384e-09, -7.415e-08, 1.0, 1.384e-09, -7.415e-08, 1.0, -1.0, -4.348e-08, 1.255e-07, -1.0, -4.348e-08, 1.255e-07, -1.0, -4.348e-08, 1.255e-07, -1.0, -5.751e-08, 0.0, -1.0, -5.751e-08, 0.0, -1.0, -5.751e-08, 0.0, -1.0, 7.702e-08, 0.0, -1.0, 7.702e-08, 0.0, -1.0, 7.702e-08, 0.0, -1.0, 1.122e-08, 0.0, -1.0, 1.122e-08, 0.0, -1.0, 1.122e-08, 0.0, -1.0, 1.042e-08, 0.0, -1.0, 1.042e-08, 0.0, -1.0, 1.042e-08, 0.0, -1.0, 9.724e-09, 0.0, -1.0, 9.724e-09, 0.0, -1.0, 9.724e-09, 0.0, -1.0, -5.165e-08, 0.0, -1.0, -5.165e-08, 0.0, -1.0, -5.165e-08, 0.0, -1.0, 8.578e-09, 0.0, -1.0, 8.578e-09, 0.0, -1.0, 8.578e-09, 0.0, -1.0, 8.1e-09, 0.0, -1.0, 8.1e-09, 0.0, -1.0, 8.1e-09, 0.0, -1.0, 0.0, 1.192e-07, -1.0, 0.0, 1.192e-07, -1.0, 0.0, 1.192e-07, -1.0, 0.0, 0.0, -1.0, 0.0, 0.0, -1.0, 0.0, 0.0, -1.0, 0.0, 0.0, -1.0, 0.0, 0.0, -1.0, 0.0, 0.0, -1.0, 0.0, 0.0, -1.0, 0.0, 0.0, -1.0, 0.0, 0.0, -1.0, 0.0, 0.0, -1.0, 0.0, 0.0, -1.0, 0.0, 0.0, -1.0, 9.722e-08, 0.0, -1.0, 9.722e-08, 0.0, -1.0, 9.722e-08, 0.0, -1.0, 0.0, 0.0, -1.0, 0.0, 0.0, -1.0, 0.0, 0.0, -1.0, 0.0, 0.0, -1.0, 0.0, 0.0, -1.0, 0.0, 0.0, -1.0, 0.0, 1.255e-07, -1.0, 0.0, 1.255e-07, -1.0, 0.0, 1.255e-07, -1.0, -3.837e-08, 1.255e-07, -1.0, -3.837e-08, 1.255e-07, -1.0, -3.837e-08, 1.255e-07, -1.0, 2.212e-08, 0.0, -1.0, 2.212e-08, 0.0, -1.0, 2.212e-08, 0.0, -1.0, -4.459e-08, 0.0, -1.0, -4.459e-08, 0.0, -1.0, -4.459e-08, 0.0, -1.0, -1.01e-07, 0.0, -1.0, -1.01e-07, 0.0, -1.0, -1.01e-07, 0.0, -1.0, 1.737e-08, 0.0, -1.0, 1.737e-08, 0.0, -1.0, 1.737e-08, 0.0, -1.0, 1.621e-08, 0.0, -1.0, 1.621e-08, 0.0, -1.0, 1.621e-08, 0.0, -1.0, 5.165e-08, 0.0, -1.0, 5.165e-08, 0.0, -1.0, 5.165e-08, 0.0, -1.0, -2.287e-08, 0.0, -1.0, -2.287e-08, 0.0, -1.0, -2.287e-08, 0.0, -1.0, 4.59e-08, 0.0, -1.0, 4.59e-08, 0.0, -1.0, 4.59e-08, 0.0, -1.0, 0.0, 1.192e-07, -1.0, 0.0, 1.192e-07, -1.0, 0.0, 1.192e-07, -1.0, 0.0, 0.0, -1.0, 0.0, 0.0, -1.0, 0.0, 0.0, -1.0, 1.197e-07, 0.0, -1.0, 1.197e-07, 0.0, -1.0, 1.197e-07, 0.0, -1.0, 1.111e-07, 0.0, -1.0, 1.111e-07, 0.0, -1.0, 1.111e-07, 0.0, -1.0, 0.0, 0.0, -1.0, 0.0, 0.0, -1.0, 0.0, 0.0, -1.0, 0.0, 0.0, -1.0, 0.0, 0.0, -1.0, 0.0, 0.0, -1.0, 0.0, 0.0, -1.0, 0.0, 0.0, -1.0, 0.0, 0.0, -1.0, 0.0, 0.0, -1.0, 0.0, 0.0, -1.0, 0.0, 0.0, -1.0, 0.0, 1.255e-07, -1.0, 0.0, 1.255e-07, -1.0, 0.0, 1.255e-07, -0.8506, 0.4472, 0.2764, -0.7103, 0.5038, 0.4915, -0.7103, 0.665, 0.2308, -0.5257, 0.4472, -0.7236, -0.687, 0.5038, -0.5237, -0.439, 0.665, -0.6042, 0.5257, 0.4472, -0.7236, 0.2857, 0.5038, -0.8152, 0.439, 0.665, -0.6042, 0.8506, 0.4472, 0.2764, 0.8636, 0.5038, 0.01984, 0.7103, 0.665, 0.2308, -1.454e-08, 0.4472, 0.8944, 0.248, 0.5038, 0.8274, 1.582e-08, 0.665, 0.7469, 2.215e-07, 0.9654, 0.2608, 0.248, 0.9654, 0.08057, 3.563e-07, 1.0, -2.254e-07, -1.221e-08, 0.8507, 0.5257, 0.2675, 0.8904, 0.3682, 2.215e-07, 0.9654, 0.2608, 1.582e-08, 0.665, 0.7469, 0.2675, 0.7275, 0.6317, -1.221e-08, 0.8507, 0.5257, 2.215e-07, 0.9654, 0.2608, 0.2675, 0.8904, 0.3682, 0.248, 0.9654, 0.08057, 0.2675, 0.8904, 0.3682, 0.5, 0.8507, 0.1625, 0.248, 0.9654, 0.08057, -1.221e-08, 0.8507, 0.5257, 0.2675, 0.7275, 0.6317, 0.2675, 0.8904, 0.3682, 0.2675, 0.7275, 0.6317, 0.5182, 0.7276, 0.4496, 0.2675, 0.8904, 0.3682, 0.2675, 0.8904, 0.3682, 0.5182, 0.7276, 0.4496, 0.5, 0.8507, 0.1625, 0.5182, 0.7276, 0.4496, 0.7103, 0.665, 0.2308, 0.5, 0.8507, 0.1625, 1.582e-08, 0.665, 0.7469, 0.248, 0.5038, 0.8274, 0.2675, 0.7275, 0.6317, 0.248, 0.5038, 0.8274, 0.5, 0.5257, 0.6882, 0.2675, 0.7275, 0.6317, 0.2675, 0.7275, 0.6317, 0.5, 0.5257, 0.6882, 0.5182, 0.7276, 0.4496, 0.5, 0.5257, 0.6882, 0.7103, 0.5038, 0.4915, 0.5182, 0.7276, 0.4496, 0.5182, 0.7276, 0.4496, 0.7103, 0.5038, 0.4915, 0.7103, 0.665, 0.2308, 0.7103, 0.5038, 0.4915, 0.8506, 0.4472, 0.2764, 0.7103, 0.665, 0.2308, 0.248, 0.9654, 0.08057, 0.1533, 0.9654, -0.211, 3.563e-07, 1.0, -2.254e-07, 0.5, 0.8507, 0.1625, 0.4329, 0.8904, -0.1406, 0.248, 0.9654, 0.08057, 0.7103, 0.665, 0.2308, 0.6835, 0.7276, -0.05921, 0.5, 0.8507, 0.1625, 0.248, 0.9654, 0.08057, 0.4329, 0.8904, -0.1406, 0.1533, 0.9654, -0.211, 0.4329, 0.8904, -0.1406, 0.309, 0.8507, -0.4253, 0.1533, 0.9654, -0.211, 0.5, 0.8507, 0.1625, 0.6835, 0.7276, -0.05921, 0.4329, 0.8904, -0.1406, 0.6835, 0.7276, -0.05921, 0.5878, 0.7276, -0.3539, 0.4329, 0.8904, -0.1406, 0.4329, 0.8904, -0.1406, 0.5878, 0.7276, -0.3539, 0.309, 0.8507, -0.4253, 0.5878, 0.7276, -0.3539, 0.439, 0.665, -0.6042, 0.309, 0.8507, -0.4253, 0.7103, 0.665, 0.2308, 0.8636, 0.5038, 0.01984, 0.6835, 0.7276, -0.05921, 0.8636, 0.5038, 0.01984, 0.809, 0.5257, -0.2629, 0.6835, 0.7276, -0.05921, 0.6835, 0.7276, -0.05921, 0.809, 0.5257, -0.2629, 0.5878, 0.7276, -0.3539, 0.809, 0.5257, -0.2629, 0.687, 0.5038, -0.5237, 0.5878, 0.7276, -0.3539, 0.5878, 0.7276, -0.3539, 0.687, 0.5038, -0.5237, 0.439, 0.665, -0.6042, 0.687, 0.5038, -0.5237, 0.5257, 0.4472, -0.7236, 0.439, 0.665, -0.6042, 0.1533, 0.9654, -0.211, -0.1533, 0.9654, -0.2109, 3.563e-07, 1.0, -2.254e-07, 0.309, 0.8507, -0.4253, 2.81e-07, 0.8904, -0.4551, 0.1533, 0.9654, -0.211, 0.439, 0.665, -0.6042, 0.1549, 0.7275, -0.6683, 0.309, 0.8507, -0.4253, 0.1533, 0.9654, -0.211, 2.81e-07, 0.8904, -0.4551, -0.1533, 0.9654, -0.2109, 2.81e-07, 0.8904, -0.4551, -0.309, 0.8507, -0.4253, -0.1533, 0.9654, -0.2109, 0.309, 0.8507, -0.4253, 0.1549, 0.7275, -0.6683, 2.81e-07, 0.8904, -0.4551, 0.1549, 0.7275, -0.6683, -0.1549, 0.7275, -0.6683, 2.81e-07, 0.8904, -0.4551, 2.81e-07, 0.8904, -0.4551, -0.1549, 0.7275, -0.6683, -0.309, 0.8507, -0.4253, -0.1549, 0.7275, -0.6683, -0.439, 0.665, -0.6042, -0.309, 0.8507, -0.4253, 0.439, 0.665, -0.6042, 0.2857, 0.5038, -0.8152, 0.1549, 0.7275, -0.6683, 0.2857, 0.5038, -0.8152, 2.333e-07, 0.5257, -0.8506, 0.1549, 0.7275, -0.6683, 0.1549, 0.7275, -0.6683, 2.333e-07, 0.5257, -0.8506, -0.1549, 0.7275, -0.6683, 2.333e-07, 0.5257, -0.8506, -0.2857, 0.5038, -0.8152, -0.1549, 0.7275, -0.6683, -0.1549, 0.7275, -0.6683, -0.2857, 0.5038, -0.8152, -0.439, 0.665, -0.6042, -0.2857, 0.5038, -0.8152, -0.5257, 0.4472, -0.7236, -0.439, 0.665, -0.6042, -0.1533, 0.9654, -0.2109, -0.248, 0.9654, 0.08058, 3.563e-07, 1.0, -2.254e-07, -0.309, 0.8507, -0.4253, -0.4329, 0.8904, -0.1406, -0.1533, 0.9654, -0.2109, -0.439, 0.665, -0.6042, -0.5878, 0.7276, -0.3539, -0.309, 0.8507, -0.4253, -0.1533, 0.9654, -0.2109, -0.4329, 0.8904, -0.1406, -0.248, 0.9654, 0.08058, -0.4329, 0.8904, -0.1406, -0.5, 0.8507, 0.1625, -0.248, 0.9654, 0.08058, -0.309, 0.8507, -0.4253, -0.5878, 0.7276, -0.3539, -0.4329, 0.8904, -0.1406, -0.5878, 0.7276, -0.3539, -0.6835, 0.7276, -0.05921, -0.4329, 0.8904, -0.1406, -0.4329, 0.8904, -0.1406, -0.6835, 0.7276, -0.05921, -0.5, 0.8507, 0.1625, -0.6835, 0.7276, -0.05921, -0.7103, 0.665, 0.2308, -0.5, 0.8507, 0.1625, -0.439, 0.665, -0.6042, -0.687, 0.5038, -0.5237, -0.5878, 0.7276, -0.3539, -0.687, 0.5038, -0.5237, -0.809, 0.5257, -0.2629, -0.5878, 0.7276, -0.3539, -0.5878, 0.7276, -0.3539, -0.809, 0.5257, -0.2629, -0.6835, 0.7276, -0.05921, -0.809, 0.5257, -0.2629, -0.8636, 0.5038, 0.01984, -0.6835, 0.7276, -0.05921, -0.6835, 0.7276, -0.05921, -0.8636, 0.5038, 0.01984, -0.7103, 0.665, 0.2308, -0.8636, 0.5038, 0.01984, -0.8506, 0.4472, 0.2764, -0.7103, 0.665, 0.2308, -0.248, 0.9654, 0.08058, 2.215e-07, 0.9654, 0.2608, 3.563e-07, 1.0, -2.254e-07, -0.5, 0.8507, 0.1625, -0.2675, 0.8904, 0.3682, -0.248, 0.9654, 0.08058, -0.7103, 0.665, 0.2308, -0.5182, 0.7276, 0.4496, -0.5, 0.8507, 0.1625, -0.248, 0.9654, 0.08058, -0.2675, 0.8904, 0.3682, 2.215e-07, 0.9654, 0.2608, -0.2675, 0.8904, 0.3682, -1.221e-08, 0.8507, 0.5257, 2.215e-07, 0.9654, 0.2608, -0.5, 0.8507, 0.1625, -0.5182, 0.7276, 0.4496, -0.2675, 0.8904, 0.3682, -0.5182, 0.7276, 0.4496, -0.2675, 0.7275, 0.6317, -0.2675, 0.8904, 0.3682, -0.2675, 0.8904, 0.3682, -0.2675, 0.7275, 0.6317, -1.221e-08, 0.8507, 0.5257, -0.2675, 0.7275, 0.6317, 1.582e-08, 0.665, 0.7469, -1.221e-08, 0.8507, 0.5257, -0.7103, 0.665, 0.2308, -0.7103, 0.5038, 0.4915, -0.5182, 0.7276, 0.4496, -0.7103, 0.5038, 0.4915, -0.5, 0.5257, 0.6882, -0.5182, 0.7276, 0.4496, -0.5182, 0.7276, 0.4496, -0.5, 0.5257, 0.6882, -0.2675, 0.7275, 0.6317, -0.5, 0.5257, 0.6882, -0.248, 0.5038, 0.8274, -0.2675, 0.7275, 0.6317, -0.2675, 0.7275, 0.6317, -0.248, 0.5038, 0.8274, 1.582e-08, 0.665, 0.7469, -0.248, 0.5038, 0.8274, -1.454e-08, 0.4472, 0.8944, 1.582e-08, 0.665, 0.7469, 0.1533, 0.2431, 0.9578, 0.248, 0.5038, 0.8274, -1.454e-08, 0.4472, 0.8944, 0.309, 7.204e-08, 0.9511, 0.4329, 0.2724, 0.8593, 0.1533, 0.2431, 0.9578, 0.4468, -0.1417, 0.8834, 0.5878, 0.008872, 0.809, 0.309, 7.204e-08, 0.9511, 0.1533, 0.2431, 0.9578, 0.4329, 0.2724, 0.8593, 0.248, 0.5038, 0.8274, 0.4329, 0.2724, 0.8593, 0.5, 0.5257, 0.6882, 0.248, 0.5038, 0.8274, 0.309, 7.204e-08, 0.9511, 0.5878, 0.008872, 0.809, 0.4329, 0.2724, 0.8593, 0.5878, 0.008872, 0.809, 0.6835, 0.2724, 0.6772, 0.4329, 0.2724, 0.8593, 0.4329, 0.2724, 0.8593, 0.6835, 0.2724, 0.6772, 0.5, 0.5257, 0.6882, 0.6835, 0.2724, 0.6772, 0.7103, 0.5038, 0.4915, 0.5, 0.5257, 0.6882, 0.4468, -0.1417, 0.8834, 0.702, -0.1417, 0.6979, 0.5878, 0.008872, 0.809, 0.702, -0.1417, 0.6979, 0.809, -9.646e-08, 0.5878, 0.5878, 0.008872, 0.809, 0.5878, 0.008872, 0.809, 0.809, -9.646e-08, 0.5878, 0.6835, 0.2724, 0.6772, 0.809, -9.646e-08, 0.5878, 0.8636, 0.2431, 0.4417, 0.6835, 0.2724, 0.6772, 0.6835, 0.2724, 0.6772, 0.8636, 0.2431, 0.4417, 0.7103, 0.5038, 0.4915, 0.8636, 0.2431, 0.4417, 0.8506, 0.4472, 0.2764, 0.7103, 0.5038, 0.4915, 0.9583, 0.2431, 0.1502, 0.8636, 0.5038, 0.01984, 0.8506, 0.4472, 0.2764, 1.0, -1.648e-07, 1.319e-07, 0.951, 0.2724, -0.1461, 0.9583, 0.2431, 0.1502, 0.9782, -0.1417, -0.1519, 0.951, 0.008872, -0.309, 1.0, -1.648e-07, 1.319e-07, 0.9583, 0.2431, 0.1502, 0.951, 0.2724, -0.1461, 0.8636, 0.5038, 0.01984, 0.951, 0.2724, -0.1461, 0.809, 0.5257, -0.2629, 0.8636, 0.5038, 0.01984, 1.0, -1.648e-07, 1.319e-07, 0.951, 0.008872, -0.309, 0.951, 0.2724, -0.1461, 0.951, 0.008872, -0.309, 0.8553, 0.2724, -0.4408, 0.951, 0.2724, -0.1461, 0.951, 0.2724, -0.1461, 0.8553, 0.2724, -0.4408, 0.809, 0.5257, -0.2629, 0.8553, 0.2724, -0.4408, 0.687, 0.5038, -0.5237, 0.809, 0.5257, -0.2629, 0.9782, -0.1417, -0.1519, 0.8807, -0.1417, -0.452, 0.951, 0.008872, -0.309, 0.8807, -0.1417, -0.452, 0.809, -1.111e-07, -0.5878, 0.951, 0.008872, -0.309, 0.951, 0.008872, -0.309, 0.809, -1.111e-07, -0.5878, 0.8553, 0.2724, -0.4408, 0.809, -1.111e-07, -0.5878, 0.687, 0.2431, -0.6848, 0.8553, 0.2724, -0.4408, 0.8553, 0.2724, -0.4408, 0.687, 0.2431, -0.6848, 0.687, 0.5038, -0.5237, 0.687, 0.2431, -0.6848, 0.5257, 0.4472, -0.7236, 0.687, 0.5038, -0.5237, 0.439, 0.2431, -0.865, 0.2857, 0.5038, -0.8152, 0.5257, 0.4472, -0.7236, 0.309, -3.26e-07, -0.9511, 0.1549, 0.2724, -0.9496, 0.439, 0.2431, -0.865, 0.1578, -0.1417, -0.9773, -2.59e-07, 0.008873, -1.0, 0.309, -3.26e-07, -0.9511, 0.439, 0.2431, -0.865, 0.1549, 0.2724, -0.9496, 0.2857, 0.5038, -0.8152, 0.1549, 0.2724, -0.9496, 2.333e-07, 0.5257, -0.8506, 0.2857, 0.5038, -0.8152, 0.309, -3.26e-07, -0.9511, -2.59e-07, 0.008873, -1.0, 0.1549, 0.2724, -0.9496, -2.59e-07, 0.008873, -1.0, -0.1549, 0.2724, -0.9496, 0.1549, 0.2724, -0.9496, 0.1549, 0.2724, -0.9496, -0.1549, 0.2724, -0.9496, 2.333e-07, 0.5257, -0.8506, -0.1549, 0.2724, -0.9496, -0.2857, 0.5038, -0.8152, 2.333e-07, 0.5257, -0.8506, 0.1578, -0.1417, -0.9773, -0.1578, -0.1417, -0.9773, -2.59e-07, 0.008873, -1.0, -0.1578, -0.1417, -0.9773, -0.309, 1.099e-08, -0.9511, -2.59e-07, 0.008873, -1.0, -2.59e-07, 0.008873, -1.0, -0.309, 1.099e-08, -0.9511, -0.1549, 0.2724, -0.9496, -0.309, 1.099e-08, -0.9511, -0.439, 0.2431, -0.865, -0.1549, 0.2724, -0.9496, -0.1549, 0.2724, -0.9496, -0.439, 0.2431, -0.865, -0.2857, 0.5038, -0.8152, -0.439, 0.2431, -0.865, -0.5257, 0.4472, -0.7236, -0.2857, 0.5038, -0.8152, -0.687, 0.2431, -0.6848, -0.687, 0.5038, -0.5237, -0.5257, 0.4472, -0.7236, -0.809, 3.26e-07, -0.5878, -0.8553, 0.2724, -0.4408, -0.687, 0.2431, -0.6848, -0.8807, -0.1417, -0.452, -0.951, 0.008873, -0.309, -0.809, 3.26e-07, -0.5878, -0.687, 0.2431, -0.6848, -0.8553, 0.2724, -0.4408, -0.687, 0.5038, -0.5237, -0.8553, 0.2724, -0.4408, -0.809, 0.5257, -0.2629, -0.687, 0.5038, -0.5237, -0.809, 3.26e-07, -0.5878, -0.951, 0.008873, -0.309, -0.8553, 0.2724, -0.4408, -0.951, 0.008873, -0.309, -0.951, 0.2724, -0.1461, -0.8553, 0.2724, -0.4408, -0.8553, 0.2724, -0.4408, -0.951, 0.2724, -0.1461, -0.809, 0.5257, -0.2629, -0.951, 0.2724, -0.1461, -0.8636, 0.5038, 0.01984, -0.809, 0.5257, -0.2629, -0.8807, -0.1417, -0.452, -0.9782, -0.1417, -0.1519, -0.951, 0.008873, -0.309, -0.9782, -0.1417, -0.1519, -1.0, 1.832e-07, 6.838e-08, -0.951, 0.008873, -0.309, -0.951, 0.008873, -0.309, -1.0, 1.832e-07, 6.838e-08, -0.951, 0.2724, -0.1461, -1.0, 1.832e-07, 6.838e-08, -0.9583, 0.2431, 0.1502, -0.951, 0.2724, -0.1461, -0.951, 0.2724, -0.1461, -0.9583, 0.2431, 0.1502, -0.8636, 0.5038, 0.01984, -0.9583, 0.2431, 0.1502, -0.8506, 0.4472, 0.2764, -0.8636, 0.5038, 0.01984, -0.8636, 0.2431, 0.4417, -0.7103, 0.5038, 0.4915, -0.8506, 0.4472, 0.2764, -0.809, 2.015e-07, 0.5878, -0.6835, 0.2724, 0.6772, -0.8636, 0.2431, 0.4417, -0.702, -0.1417, 0.6979, -0.5878, 0.008871, 0.809, -0.809, 2.015e-07, 0.5878, -0.8636, 0.2431, 0.4417, -0.6835, 0.2724, 0.6772, -0.7103, 0.5038, 0.4915, -0.6835, 0.2724, 0.6772, -0.5, 0.5257, 0.6882, -0.7103, 0.5038, 0.4915, -0.809, 2.015e-07, 0.5878, -0.5878, 0.008871, 0.809, -0.6835, 0.2724, 0.6772, -0.5878, 0.008871, 0.809, -0.4329, 0.2724, 0.8593, -0.6835, 0.2724, 0.6772, -0.6835, 0.2724, 0.6772, -0.4329, 0.2724, 0.8593, -0.5, 0.5257, 0.6882, -0.4329, 0.2724, 0.8593, -0.248, 0.5038, 0.8274, -0.5, 0.5257, 0.6882, -0.702, -0.1417, 0.6979, -0.4468, -0.1417, 0.8833, -0.5878, 0.008871, 0.809, -0.4468, -0.1417, 0.8833, -0.309, -5.006e-08, 0.9511, -0.5878, 0.008871, 0.809, -0.5878, 0.008871, 0.809, -0.309, -5.006e-08, 0.9511, -0.4329, 0.2724, 0.8593, -0.309, -5.006e-08, 0.9511, -0.1533, 0.2431, 0.9578, -0.4329, 0.2724, 0.8593, -0.4329, 0.2724, 0.8593, -0.1533, 0.2431, 0.9578, -0.248, 0.5038, 0.8274, -0.1533, 0.2431, 0.9578, -1.454e-08, 0.4472, 0.8944, -0.248, 0.5038, 0.8274, 0.8636, 0.2431, 0.4417, 0.9583, 0.2431, 0.1502, 0.8506, 0.4472, 0.2764, 0.809, -9.646e-08, 0.5878, 0.951, -0.008873, 0.309, 0.8636, 0.2431, 0.4417, 0.702, -0.1417, 0.6979, 0.8807, -0.1544, 0.4478, 0.809, -9.646e-08, 0.5878, 0.8636, 0.2431, 0.4417, 0.951, -0.008873, 0.309, 0.9583, 0.2431, 0.1502, 0.951, -0.008873, 0.309, 1.0, -1.648e-07, 1.319e-07, 0.9583, 0.2431, 0.1502, 0.809, -9.646e-08, 0.5878, 0.8807, -0.1544, 0.4478, 0.951, -0.008873, 0.309, 0.8807, -0.1544, 0.4478, 0.9757, -0.1544, 0.1554, 0.951, -0.008873, 0.309, 0.951, -0.008873, 0.309, 0.9757, -0.1544, 0.1554, 1.0, -1.648e-07, 1.319e-07, 0.9757, -0.1544, 0.1554, 0.9782, -0.1417, -0.1519, 1.0, -1.648e-07, 1.319e-07, 0.687, 0.2431, -0.6848, 0.439, 0.2431, -0.865, 0.5257, 0.4472, -0.7236, 0.809, -1.111e-07, -0.5878, 0.5878, -0.008873, -0.809, 0.687, 0.2431, -0.6848, 0.8807, -0.1417, -0.452, 0.6981, -0.1544, -0.6992, 0.809, -1.111e-07, -0.5878, 0.687, 0.2431, -0.6848, 0.5878, -0.008873, -0.809, 0.439, 0.2431, -0.865, 0.5878, -0.008873, -0.809, 0.309, -3.26e-07, -0.9511, 0.439, 0.2431, -0.865, 0.809, -1.111e-07, -0.5878, 0.6981, -0.1544, -0.6992, 0.5878, -0.008873, -0.809, 0.6981, -0.1544, -0.6992, 0.4493, -0.1544, -0.88, 0.5878, -0.008873, -0.809, 0.5878, -0.008873, -0.809, 0.4493, -0.1544, -0.88, 0.309, -3.26e-07, -0.9511, 0.4493, -0.1544, -0.88, 0.1578, -0.1417, -0.9773, 0.309, -3.26e-07, -0.9511, -0.439, 0.2431, -0.865, -0.687, 0.2431, -0.6848, -0.5257, 0.4472, -0.7236, -0.309, 1.099e-08, -0.9511, -0.5878, -0.008872, -0.809, -0.439, 0.2431, -0.865, -0.1578, -0.1417, -0.9773, -0.4493, -0.1544, -0.88, -0.309, 1.099e-08, -0.9511, -0.439, 0.2431, -0.865, -0.5878, -0.008872, -0.809, -0.687, 0.2431, -0.6848, -0.5878, -0.008872, -0.809, -0.809, 3.26e-07, -0.5878, -0.687, 0.2431, -0.6848, -0.309, 1.099e-08, -0.9511, -0.4493, -0.1544, -0.88, -0.5878, -0.008872, -0.809, -0.4493, -0.1544, -0.88, -0.6981, -0.1544, -0.6992, -0.5878, -0.008872, -0.809, -0.5878, -0.008872, -0.809, -0.6981, -0.1544, -0.6992, -0.809, 3.26e-07, -0.5878, -0.6981, -0.1544, -0.6992, -0.8807, -0.1417, -0.452, -0.809, 3.26e-07, -0.5878, -0.9583, 0.2431, 0.1502, -0.8636, 0.2431, 0.4417, -0.8506, 0.4472, 0.2764, -1.0, 1.832e-07, 6.838e-08, -0.951, -0.008872, 0.309, -0.9583, 0.2431, 0.1502, -0.9782, -0.1417, -0.1519, -0.9757, -0.1544, 0.1554, -1.0, 1.832e-07, 6.838e-08, -0.9583, 0.2431, 0.1502, -0.951, -0.008872, 0.309, -0.8636, 0.2431, 0.4417, -0.951, -0.008872, 0.309, -0.809, 2.015e-07, 0.5878, -0.8636, 0.2431, 0.4417, -1.0, 1.832e-07, 6.838e-08, -0.9757, -0.1544, 0.1554, -0.951, -0.008872, 0.309, -0.9757, -0.1544, 0.1554, -0.8807, -0.1544, 0.4478, -0.951, -0.008872, 0.309, -0.951, -0.008872, 0.309, -0.8807, -0.1544, 0.4478, -0.809, 2.015e-07, 0.5878, -0.8807, -0.1544, 0.4478, -0.702, -0.1417, 0.6979, -0.809, 2.015e-07, 0.5878, -0.1533, 0.2431, 0.9578, 0.1533, 0.2431, 0.9578, -1.454e-08, 0.4472, 0.8944, -0.309, -5.006e-08, 0.9511, -2.687e-08, -0.008873, 1.0, -0.1533, 0.2431, 0.9578, -0.4468, -0.1417, 0.8833, -0.1538, -0.1544, 0.976, -0.309, -5.006e-08, 0.9511, -0.1533, 0.2431, 0.9578, -2.687e-08, -0.008873, 1.0, 0.1533, 0.2431, 0.9578, -2.687e-08, -0.008873, 1.0, 0.309, 7.204e-08, 0.9511, 0.1533, 0.2431, 0.9578, -0.309, -5.006e-08, 0.9511, -0.1538, -0.1544, 0.976, -2.687e-08, -0.008873, 1.0, -0.1538, -0.1544, 0.976, 0.1538, -0.1544, 0.976, -2.687e-08, -0.008873, 1.0, -2.687e-08, -0.008873, 1.0, 0.1538, -0.1544, 0.976, 0.309, 7.204e-08, 0.9511, 0.1538, -0.1544, 0.976, 0.4468, -0.1417, 0.8834, 0.309, 7.204e-08, 0.9511])] * 3)])

# ---- objects
ob_plane_003 = bpy.data.objects.new('Plane.003', me_plane_011)

# ---- transforms, parenting, visibility, modifiers, constraints
ob_plane_003.location = (-0.0595, -0.2515, 1.945)
ob_plane_003.rotation_euler = (1.571, -0.0, 1.571)
ob_plane_003.scale = (0.06449, 0.06449, 0.06449)
ob_plane_003.lineart.crease_threshold = 0.0

# ---- collection membership
col_collection_1.objects.link(ob_plane_003)

# ---- scene / render settings (as saved in the file)
scene.frame_start = 1; scene.frame_end = 250; scene.frame_set(1)
scene.render.engine = 'BLENDER_EEVEE_NEXT'
scene.render.resolution_percentage = 50
scene.render.dither_intensity = 0.0
scene.cycles.use_denoising = False
scene.cycles.samples = 128
scene.cycles.sampling_pattern = 'TABULATED_SOBOL'
scene.cycles.light_sampling_threshold = 0.0
scene.cycles.use_adaptive_sampling = False
scene.cycles.use_light_tree = False
scene.cycles.blur_glossy = 0.0
scene.cycles.sample_clamp_indirect = 0.0
scene.view_settings.view_transform = 'Standard'
bpy.context.view_layer.update()

# ---- added for rendering (the .blend has no active camera and no usable light): camera, sun
cam_auto = bpy.data.cameras.new('AutoCamera')
cam_auto.lens = 50.0
cam_auto.sensor_width = 36.0
cam_auto.clip_end = 1000.0
ob_auto_camera = bpy.data.objects.new('AutoCamera', cam_auto)
scene.collection.objects.link(ob_auto_camera)
ob_auto_camera.location = (5.77927, -6.93512, 7.57313)
ob_auto_camera.rotation_euler = (1.09748, -7.21219e-08, 0.694738)
scene.camera = ob_auto_camera
light_auto_sun = bpy.data.lights.new('AutoSun', 'SUN')
light_auto_sun.energy = 3.0
light_auto_sun.angle = 0.0523599
ob_auto_sun = bpy.data.objects.new('AutoSun', light_auto_sun)
scene.collection.objects.link(ob_auto_sun)
ob_auto_sun.rotation_euler = (0.872665, 0.174533, 0.523599)
bpy.context.view_layer.update()
